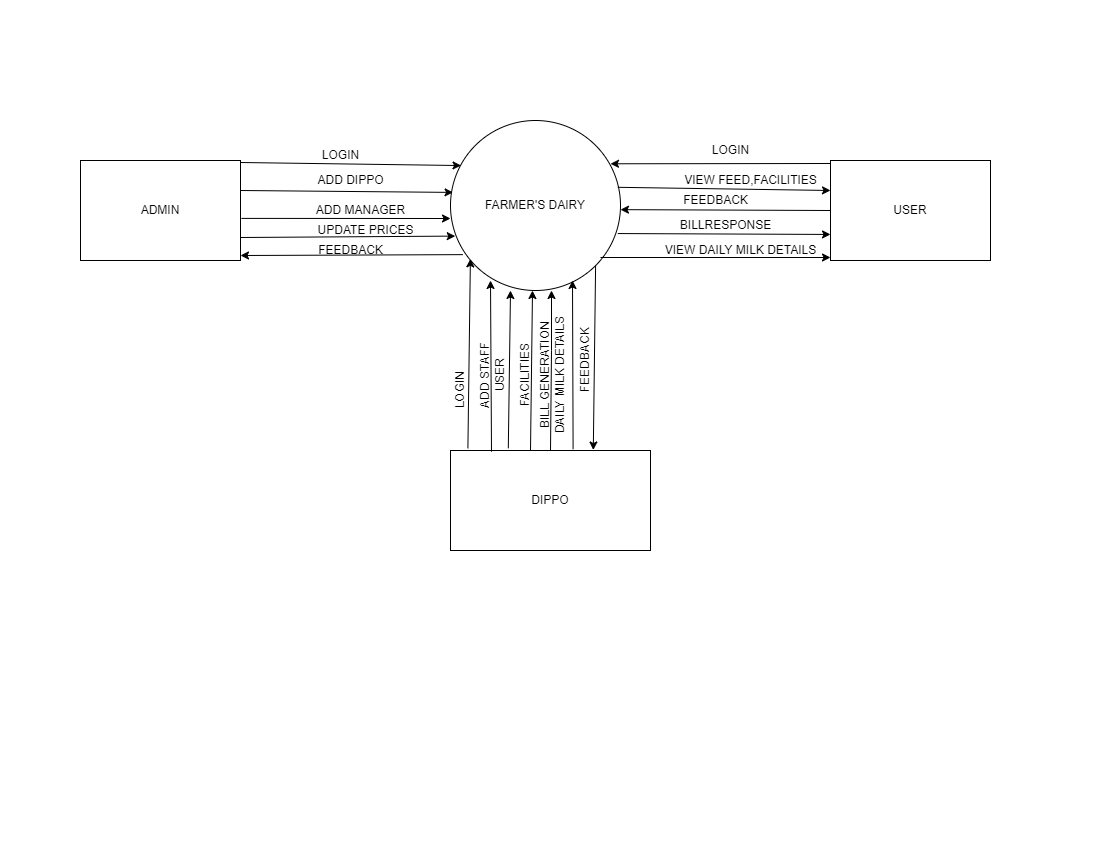

The diagram above was exported from draw.io. Its source (the exported page's mxGraphModel, read from the mxfile embedded in the PNG):
<mxGraphModel dx="1093" dy="601" grid="1" gridSize="10" guides="1" tooltips="1" connect="1" arrows="1" fold="1" page="1" pageScale="1" pageWidth="1100" pageHeight="850" math="0" shadow="0">
  <root>
    <mxCell id="0" />
    <mxCell id="1" parent="0" />
    <mxCell id="rzwyfGpRRpjmxEGvIQBT-1" value="FARMER'S DAIRY" style="ellipse;whiteSpace=wrap;html=1;aspect=fixed;" vertex="1" parent="1">
      <mxGeometry x="450" y="120" width="170" height="170" as="geometry" />
    </mxCell>
    <mxCell id="rzwyfGpRRpjmxEGvIQBT-3" value="ADMIN" style="rounded=0;whiteSpace=wrap;html=1;" vertex="1" parent="1">
      <mxGeometry x="80" y="160" width="160" height="100" as="geometry" />
    </mxCell>
    <mxCell id="rzwyfGpRRpjmxEGvIQBT-5" value="" style="endArrow=classic;html=1;rounded=0;entryX=0.062;entryY=0.265;entryDx=0;entryDy=0;entryPerimeter=0;" edge="1" parent="1" target="rzwyfGpRRpjmxEGvIQBT-1">
      <mxGeometry width="50" height="50" relative="1" as="geometry">
        <mxPoint x="240" y="162" as="sourcePoint" />
        <mxPoint x="290" y="120" as="targetPoint" />
      </mxGeometry>
    </mxCell>
    <mxCell id="rzwyfGpRRpjmxEGvIQBT-6" value="LOGIN" style="text;html=1;align=center;verticalAlign=middle;resizable=0;points=[];autosize=1;strokeColor=none;fillColor=none;" vertex="1" parent="1">
      <mxGeometry x="310" y="140" width="60" height="30" as="geometry" />
    </mxCell>
    <mxCell id="rzwyfGpRRpjmxEGvIQBT-7" value="" style="endArrow=classic;html=1;rounded=0;entryX=0.015;entryY=0.423;entryDx=0;entryDy=0;entryPerimeter=0;" edge="1" parent="1" target="rzwyfGpRRpjmxEGvIQBT-1">
      <mxGeometry width="50" height="50" relative="1" as="geometry">
        <mxPoint x="240" y="190" as="sourcePoint" />
        <mxPoint x="360" y="175" as="targetPoint" />
      </mxGeometry>
    </mxCell>
    <mxCell id="rzwyfGpRRpjmxEGvIQBT-8" value="" style="endArrow=classic;html=1;rounded=0;exitX=1.006;exitY=0.579;exitDx=0;exitDy=0;exitPerimeter=0;" edge="1" parent="1" source="rzwyfGpRRpjmxEGvIQBT-3">
      <mxGeometry width="50" height="50" relative="1" as="geometry">
        <mxPoint x="238.72" y="220" as="sourcePoint" />
        <mxPoint x="450" y="218" as="targetPoint" />
      </mxGeometry>
    </mxCell>
    <mxCell id="rzwyfGpRRpjmxEGvIQBT-9" value="" style="endArrow=classic;html=1;rounded=0;entryX=0.028;entryY=0.68;entryDx=0;entryDy=0;entryPerimeter=0;" edge="1" parent="1" target="rzwyfGpRRpjmxEGvIQBT-1">
      <mxGeometry width="50" height="50" relative="1" as="geometry">
        <mxPoint x="240" y="237" as="sourcePoint" />
        <mxPoint x="461.28" y="242.64" as="targetPoint" />
      </mxGeometry>
    </mxCell>
    <mxCell id="rzwyfGpRRpjmxEGvIQBT-10" value="" style="endArrow=classic;html=1;rounded=0;exitX=0.073;exitY=0.789;exitDx=0;exitDy=0;exitPerimeter=0;" edge="1" parent="1" source="rzwyfGpRRpjmxEGvIQBT-1">
      <mxGeometry width="50" height="50" relative="1" as="geometry">
        <mxPoint x="480" y="260" as="sourcePoint" />
        <mxPoint x="240" y="255" as="targetPoint" />
      </mxGeometry>
    </mxCell>
    <mxCell id="rzwyfGpRRpjmxEGvIQBT-12" value="ADD DIPPO" style="text;html=1;align=center;verticalAlign=middle;resizable=0;points=[];autosize=1;strokeColor=none;fillColor=none;" vertex="1" parent="1">
      <mxGeometry x="305" y="165" width="90" height="30" as="geometry" />
    </mxCell>
    <mxCell id="rzwyfGpRRpjmxEGvIQBT-13" value="ADD MANAGER" style="text;html=1;align=center;verticalAlign=middle;resizable=0;points=[];autosize=1;strokeColor=none;fillColor=none;" vertex="1" parent="1">
      <mxGeometry x="305" y="195" width="110" height="30" as="geometry" />
    </mxCell>
    <mxCell id="rzwyfGpRRpjmxEGvIQBT-14" value="UPDATE PRICES" style="text;html=1;align=center;verticalAlign=middle;resizable=0;points=[];autosize=1;strokeColor=none;fillColor=none;" vertex="1" parent="1">
      <mxGeometry x="305" y="215" width="120" height="30" as="geometry" />
    </mxCell>
    <mxCell id="rzwyfGpRRpjmxEGvIQBT-17" value="USER" style="rounded=0;whiteSpace=wrap;html=1;" vertex="1" parent="1">
      <mxGeometry x="830" y="160" width="160" height="100" as="geometry" />
    </mxCell>
    <mxCell id="rzwyfGpRRpjmxEGvIQBT-19" value="" style="endArrow=classic;html=1;rounded=0;entryX=0.875;entryY=0.813;entryDx=0;entryDy=0;entryPerimeter=0;" edge="1" parent="1">
      <mxGeometry width="50" height="50" relative="1" as="geometry">
        <mxPoint x="830" y="163" as="sourcePoint" />
        <mxPoint x="610" y="163.27999999999992" as="targetPoint" />
      </mxGeometry>
    </mxCell>
    <mxCell id="rzwyfGpRRpjmxEGvIQBT-20" value="" style="endArrow=classic;html=1;rounded=0;exitX=0;exitY=0.5;exitDx=0;exitDy=0;entryX=0.875;entryY=0.813;entryDx=0;entryDy=0;entryPerimeter=0;" edge="1" parent="1" source="rzwyfGpRRpjmxEGvIQBT-17">
      <mxGeometry width="50" height="50" relative="1" as="geometry">
        <mxPoint x="846.8" y="210.85999999999996" as="sourcePoint" />
        <mxPoint x="620" y="209.13999999999993" as="targetPoint" />
      </mxGeometry>
    </mxCell>
    <mxCell id="rzwyfGpRRpjmxEGvIQBT-21" value="" style="endArrow=classic;html=1;rounded=0;" edge="1" parent="1">
      <mxGeometry width="50" height="50" relative="1" as="geometry">
        <mxPoint x="600" y="257" as="sourcePoint" />
        <mxPoint x="830" y="257" as="targetPoint" />
      </mxGeometry>
    </mxCell>
    <mxCell id="rzwyfGpRRpjmxEGvIQBT-22" value="" style="endArrow=classic;html=1;rounded=0;entryX=0;entryY=1;entryDx=0;entryDy=0;exitX=0.984;exitY=0.393;exitDx=0;exitDy=0;exitPerimeter=0;" edge="1" parent="1" source="rzwyfGpRRpjmxEGvIQBT-1">
      <mxGeometry width="50" height="50" relative="1" as="geometry">
        <mxPoint x="620" y="190" as="sourcePoint" />
        <mxPoint x="830" y="190" as="targetPoint" />
      </mxGeometry>
    </mxCell>
    <mxCell id="rzwyfGpRRpjmxEGvIQBT-23" value="" style="endArrow=classic;html=1;rounded=0;entryX=0;entryY=1;entryDx=0;entryDy=0;exitX=0.984;exitY=0.665;exitDx=0;exitDy=0;exitPerimeter=0;" edge="1" parent="1" source="rzwyfGpRRpjmxEGvIQBT-1">
      <mxGeometry width="50" height="50" relative="1" as="geometry">
        <mxPoint x="610" y="234.45" as="sourcePoint" />
        <mxPoint x="830" y="233.95" as="targetPoint" />
      </mxGeometry>
    </mxCell>
    <mxCell id="rzwyfGpRRpjmxEGvIQBT-24" value="LOGIN" style="text;html=1;align=center;verticalAlign=middle;resizable=0;points=[];autosize=1;strokeColor=none;fillColor=none;" vertex="1" parent="1">
      <mxGeometry x="700" y="135" width="60" height="30" as="geometry" />
    </mxCell>
    <mxCell id="rzwyfGpRRpjmxEGvIQBT-25" value="VIEW FEED,FACILITIES" style="text;html=1;align=center;verticalAlign=middle;resizable=0;points=[];autosize=1;strokeColor=none;fillColor=none;" vertex="1" parent="1">
      <mxGeometry x="670" y="165" width="160" height="30" as="geometry" />
    </mxCell>
    <mxCell id="rzwyfGpRRpjmxEGvIQBT-26" value="FEEDBACK" style="text;html=1;align=center;verticalAlign=middle;resizable=0;points=[];autosize=1;strokeColor=none;fillColor=none;" vertex="1" parent="1">
      <mxGeometry x="670" y="185" width="90" height="30" as="geometry" />
    </mxCell>
    <mxCell id="rzwyfGpRRpjmxEGvIQBT-27" value="BILLRESPONSE" style="text;html=1;align=center;verticalAlign=middle;resizable=0;points=[];autosize=1;strokeColor=none;fillColor=none;" vertex="1" parent="1">
      <mxGeometry x="670" y="210" width="110" height="30" as="geometry" />
    </mxCell>
    <mxCell id="rzwyfGpRRpjmxEGvIQBT-28" value="VIEW DAILY MILK DETAILS" style="text;html=1;align=center;verticalAlign=middle;resizable=0;points=[];autosize=1;strokeColor=none;fillColor=none;" vertex="1" parent="1">
      <mxGeometry x="655" y="235" width="170" height="30" as="geometry" />
    </mxCell>
    <mxCell id="rzwyfGpRRpjmxEGvIQBT-29" value="DIPPO" style="rounded=0;whiteSpace=wrap;html=1;" vertex="1" parent="1">
      <mxGeometry x="450" y="450" width="200" height="100" as="geometry" />
    </mxCell>
    <mxCell id="rzwyfGpRRpjmxEGvIQBT-32" value="" style="endArrow=classic;html=1;rounded=0;entryX=0.117;entryY=0.814;entryDx=0;entryDy=0;entryPerimeter=0;exitX=0.087;exitY=-0.022;exitDx=0;exitDy=0;exitPerimeter=0;" edge="1" parent="1" source="rzwyfGpRRpjmxEGvIQBT-29" target="rzwyfGpRRpjmxEGvIQBT-1">
      <mxGeometry width="50" height="50" relative="1" as="geometry">
        <mxPoint x="470" y="440" as="sourcePoint" />
        <mxPoint x="483.28" y="260" as="targetPoint" />
      </mxGeometry>
    </mxCell>
    <mxCell id="rzwyfGpRRpjmxEGvIQBT-33" value="" style="endArrow=classic;html=1;rounded=0;exitX=0.289;exitY=-0.022;exitDx=0;exitDy=0;exitPerimeter=0;" edge="1" parent="1" source="rzwyfGpRRpjmxEGvIQBT-29">
      <mxGeometry width="50" height="50" relative="1" as="geometry">
        <mxPoint x="510.79999999999995" y="440.36" as="sourcePoint" />
        <mxPoint x="510" y="290" as="targetPoint" />
      </mxGeometry>
    </mxCell>
    <mxCell id="rzwyfGpRRpjmxEGvIQBT-34" value="" style="endArrow=classic;html=1;rounded=0;exitX=0.4;exitY=0;exitDx=0;exitDy=0;exitPerimeter=0;" edge="1" parent="1" source="rzwyfGpRRpjmxEGvIQBT-29">
      <mxGeometry width="50" height="50" relative="1" as="geometry">
        <mxPoint x="530" y="440" as="sourcePoint" />
        <mxPoint x="532" y="290" as="targetPoint" />
      </mxGeometry>
    </mxCell>
    <mxCell id="rzwyfGpRRpjmxEGvIQBT-35" value="" style="endArrow=classic;html=1;rounded=0;exitX=0.5;exitY=0;exitDx=0;exitDy=0;" edge="1" parent="1" source="rzwyfGpRRpjmxEGvIQBT-29">
      <mxGeometry width="50" height="50" relative="1" as="geometry">
        <mxPoint x="550" y="440" as="sourcePoint" />
        <mxPoint x="551" y="290" as="targetPoint" />
        <Array as="points">
          <mxPoint x="551" y="350" />
        </Array>
      </mxGeometry>
    </mxCell>
    <mxCell id="rzwyfGpRRpjmxEGvIQBT-36" value="" style="endArrow=classic;html=1;rounded=0;exitX=0.613;exitY=-0.013;exitDx=0;exitDy=0;exitPerimeter=0;" edge="1" parent="1" source="rzwyfGpRRpjmxEGvIQBT-29">
      <mxGeometry width="50" height="50" relative="1" as="geometry">
        <mxPoint x="570" y="430" as="sourcePoint" />
        <mxPoint x="572" y="280" as="targetPoint" />
      </mxGeometry>
    </mxCell>
    <mxCell id="rzwyfGpRRpjmxEGvIQBT-37" value="" style="endArrow=classic;html=1;rounded=0;entryX=0.714;entryY=-0.005;entryDx=0;entryDy=0;entryPerimeter=0;exitX=1;exitY=1;exitDx=0;exitDy=0;" edge="1" parent="1" source="rzwyfGpRRpjmxEGvIQBT-1" target="rzwyfGpRRpjmxEGvIQBT-29">
      <mxGeometry width="50" height="50" relative="1" as="geometry">
        <mxPoint x="592" y="270" as="sourcePoint" />
        <mxPoint x="586" y="440" as="targetPoint" />
      </mxGeometry>
    </mxCell>
    <mxCell id="rzwyfGpRRpjmxEGvIQBT-38" value="" style="endArrow=classic;html=1;rounded=0;exitX=0.205;exitY=0.012;exitDx=0;exitDy=0;exitPerimeter=0;" edge="1" parent="1" source="rzwyfGpRRpjmxEGvIQBT-29">
      <mxGeometry width="50" height="50" relative="1" as="geometry">
        <mxPoint x="490" y="440" as="sourcePoint" />
        <mxPoint x="490" y="280" as="targetPoint" />
      </mxGeometry>
    </mxCell>
    <mxCell id="rzwyfGpRRpjmxEGvIQBT-39" value="LOGIN" style="text;html=1;align=center;verticalAlign=middle;resizable=0;points=[];autosize=1;strokeColor=none;fillColor=none;rotation=270;" vertex="1" parent="1">
      <mxGeometry x="430" y="375" width="60" height="30" as="geometry" />
    </mxCell>
    <mxCell id="rzwyfGpRRpjmxEGvIQBT-42" value="FEEDBACK" style="text;html=1;align=center;verticalAlign=middle;resizable=0;points=[];autosize=1;strokeColor=none;fillColor=none;" vertex="1" parent="1">
      <mxGeometry x="305" y="235" width="90" height="30" as="geometry" />
    </mxCell>
    <mxCell id="rzwyfGpRRpjmxEGvIQBT-44" value="ADD STAFF" style="text;html=1;align=center;verticalAlign=middle;resizable=0;points=[];autosize=1;strokeColor=none;fillColor=none;rotation=270;" vertex="1" parent="1">
      <mxGeometry x="440" y="360" width="90" height="30" as="geometry" />
    </mxCell>
    <mxCell id="rzwyfGpRRpjmxEGvIQBT-47" value="USER" style="text;html=1;align=center;verticalAlign=middle;resizable=0;points=[];autosize=1;strokeColor=none;fillColor=none;rotation=270;" vertex="1" parent="1">
      <mxGeometry x="470" y="360" width="60" height="30" as="geometry" />
    </mxCell>
    <mxCell id="rzwyfGpRRpjmxEGvIQBT-48" value="FACILITIES" style="text;html=1;align=center;verticalAlign=middle;resizable=0;points=[];autosize=1;strokeColor=none;fillColor=none;rotation=270;" vertex="1" parent="1">
      <mxGeometry x="480" y="360" width="90" height="30" as="geometry" />
    </mxCell>
    <mxCell id="rzwyfGpRRpjmxEGvIQBT-50" value="BILL GENERATION" style="text;html=1;align=center;verticalAlign=middle;resizable=0;points=[];autosize=1;strokeColor=none;fillColor=none;rotation=270;" vertex="1" parent="1">
      <mxGeometry x="480" y="360" width="130" height="30" as="geometry" />
    </mxCell>
    <mxCell id="rzwyfGpRRpjmxEGvIQBT-51" value="DAILY MILK DETAILS" style="text;html=1;align=center;verticalAlign=middle;resizable=0;points=[];autosize=1;strokeColor=none;fillColor=none;rotation=270;" vertex="1" parent="1">
      <mxGeometry x="490" y="360" width="140" height="30" as="geometry" />
    </mxCell>
    <mxCell id="rzwyfGpRRpjmxEGvIQBT-52" value="FEEDBACK" style="text;html=1;align=center;verticalAlign=middle;resizable=0;points=[];autosize=1;strokeColor=none;fillColor=none;rotation=270;" vertex="1" parent="1">
      <mxGeometry x="540" y="345" width="90" height="30" as="geometry" />
    </mxCell>
  </root>
</mxGraphModel>